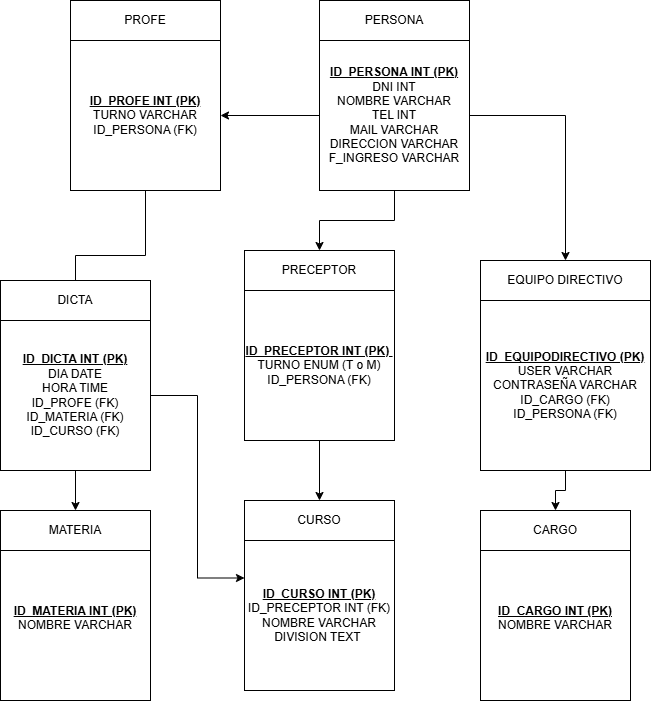

The diagram above was exported from draw.io. Its source (the exported page's mxGraphModel, read from the mxfile embedded in the PNG):
<mxGraphModel dx="1414" dy="795" grid="1" gridSize="10" guides="1" tooltips="1" connect="1" arrows="1" fold="1" page="1" pageScale="1" pageWidth="827" pageHeight="1169" math="0" shadow="0">
  <root>
    <mxCell id="0" />
    <mxCell id="1" parent="0" />
    <mxCell id="lEtmLUkSqpINxppifWYr-1" edge="1" parent="1" source="lEtmLUkSqpINxppifWYr-4" style="edgeStyle=orthogonalEdgeStyle;rounded=0;orthogonalLoop=1;jettySize=auto;html=1;" target="lEtmLUkSqpINxppifWYr-9">
      <mxGeometry relative="1" as="geometry">
        <mxPoint x="435" y="290" as="targetPoint" />
      </mxGeometry>
    </mxCell>
    <mxCell id="lEtmLUkSqpINxppifWYr-2" edge="1" parent="1" source="lEtmLUkSqpINxppifWYr-4" style="edgeStyle=orthogonalEdgeStyle;rounded=0;orthogonalLoop=1;jettySize=auto;html=1;entryX=1;entryY=0.5;entryDx=0;entryDy=0;defaultLabelBackgroundColor=page;" target="lEtmLUkSqpINxppifWYr-8">
      <mxGeometry relative="1" as="geometry" />
    </mxCell>
    <mxCell id="lEtmLUkSqpINxppifWYr-3" edge="1" parent="1" source="lEtmLUkSqpINxppifWYr-4" style="edgeStyle=orthogonalEdgeStyle;rounded=0;orthogonalLoop=1;jettySize=auto;html=1;exitX=1;exitY=0.5;exitDx=0;exitDy=0;entryX=0.5;entryY=0;entryDx=0;entryDy=0;defaultLabelBackgroundColor=page;" target="lEtmLUkSqpINxppifWYr-12">
      <mxGeometry relative="1" as="geometry" />
    </mxCell>
    <mxCell id="lEtmLUkSqpINxppifWYr-4" parent="1" style="whiteSpace=wrap;html=1;aspect=fixed;" value="&lt;div&gt;&lt;b&gt;&lt;u&gt;ID_PERSONA INT (PK)&lt;/u&gt;&lt;/b&gt;&lt;/div&gt;DNI INT&lt;div&gt;&lt;span style=&quot;background-color: transparent; color: light-dark(#000000, var(--ge-light-color, #ffffff));&quot;&gt;NOMBRE VARCHAR&lt;/span&gt;&lt;div&gt;TEL INT&lt;/div&gt;&lt;div&gt;MAIL VARCHAR&lt;/div&gt;&lt;div&gt;DIRECCION VARCHAR&lt;/div&gt;&lt;div&gt;F_INGRESO VARCHAR&lt;/div&gt;&lt;/div&gt;" vertex="1">
      <mxGeometry height="150" width="150" x="339" y="80" as="geometry" />
    </mxCell>
    <mxCell id="lEtmLUkSqpINxppifWYr-5" parent="1" style="rounded=0;whiteSpace=wrap;html=1;" value="PERSONA" vertex="1">
      <mxGeometry height="40" width="150" x="339" y="40" as="geometry" />
    </mxCell>
    <mxCell id="lEtmLUkSqpINxppifWYr-6" parent="1" style="rounded=0;whiteSpace=wrap;html=1;" value="PROFE" vertex="1">
      <mxGeometry height="40" width="150" x="90" y="40" as="geometry" />
    </mxCell>
    <mxCell id="lEtmLUkSqpINxppifWYr-7" edge="1" parent="1" source="lEtmLUkSqpINxppifWYr-8" style="edgeStyle=orthogonalEdgeStyle;rounded=0;orthogonalLoop=1;jettySize=auto;html=1;defaultLabelBackgroundColor=page;" target="lEtmLUkSqpINxppifWYr-24" value="">
      <mxGeometry relative="1" as="geometry" />
    </mxCell>
    <mxCell id="lEtmLUkSqpINxppifWYr-8" parent="1" style="whiteSpace=wrap;html=1;aspect=fixed;" value="&lt;b&gt;&lt;u&gt;ID_PROFE INT (PK)&lt;/u&gt;&lt;/b&gt;&lt;div&gt;TURNO VARCHAR&lt;/div&gt;&lt;div&gt;ID_PERSONA (FK)&lt;/div&gt;" vertex="1">
      <mxGeometry height="150" width="150" x="90" y="80" as="geometry" />
    </mxCell>
    <mxCell id="lEtmLUkSqpINxppifWYr-9" parent="1" style="rounded=0;whiteSpace=wrap;html=1;" value="PRECEPTOR" vertex="1">
      <mxGeometry height="40" width="150" x="264" y="290" as="geometry" />
    </mxCell>
    <mxCell id="lEtmLUkSqpINxppifWYr-10" edge="1" parent="1" source="lEtmLUkSqpINxppifWYr-11" style="edgeStyle=orthogonalEdgeStyle;rounded=0;orthogonalLoop=1;jettySize=auto;html=1;entryX=0.5;entryY=0;entryDx=0;entryDy=0;defaultLabelBackgroundColor=page;" target="lEtmLUkSqpINxppifWYr-17">
      <mxGeometry relative="1" as="geometry" />
    </mxCell>
    <mxCell id="lEtmLUkSqpINxppifWYr-11" parent="1" style="whiteSpace=wrap;html=1;aspect=fixed;" value="&lt;b&gt;&lt;u&gt;ID_PRECEPTOR INT (PK)&amp;nbsp;&lt;/u&gt;&lt;/b&gt;&lt;div&gt;&lt;span style=&quot;background-color: transparent; color: light-dark(#000000, var(--ge-light-color, #ffffff));&quot;&gt;TURNO ENUM (T o M)&lt;/span&gt;&lt;/div&gt;&lt;div&gt;ID_PERSONA (FK)&lt;/div&gt;" vertex="1">
      <mxGeometry height="150" width="150" x="264" y="330" as="geometry" />
    </mxCell>
    <mxCell id="lEtmLUkSqpINxppifWYr-12" parent="1" style="rounded=0;whiteSpace=wrap;html=1;" value="EQUIPO DIRECTIVO" vertex="1">
      <mxGeometry height="40" width="170" x="500" y="300" as="geometry" />
    </mxCell>
    <mxCell id="lEtmLUkSqpINxppifWYr-13" edge="1" parent="1" source="lEtmLUkSqpINxppifWYr-14" style="edgeStyle=orthogonalEdgeStyle;rounded=0;orthogonalLoop=1;jettySize=auto;html=1;">
      <mxGeometry relative="1" as="geometry">
        <mxPoint x="575" y="550" as="targetPoint" />
      </mxGeometry>
    </mxCell>
    <mxCell id="lEtmLUkSqpINxppifWYr-14" parent="1" style="whiteSpace=wrap;html=1;aspect=fixed;" value="&lt;div&gt;&lt;b&gt;&lt;u&gt;ID_EQUIPODIRECTIVO (PK)&lt;/u&gt;&lt;/b&gt;&lt;/div&gt;&lt;div&gt;USER VARCHAR&lt;/div&gt;&lt;div&gt;CONTRASEÑA VARCHAR&lt;/div&gt;&lt;div&gt;ID_CARGO (FK)&lt;/div&gt;&lt;div&gt;ID_PERSONA (FK)&lt;/div&gt;" vertex="1">
      <mxGeometry height="170" width="170" x="500" y="340" as="geometry" />
    </mxCell>
    <mxCell id="lEtmLUkSqpINxppifWYr-15" parent="1" style="rounded=0;whiteSpace=wrap;html=1;" value="MATERIA" vertex="1">
      <mxGeometry height="40" width="150" x="20" y="550" as="geometry" />
    </mxCell>
    <mxCell id="lEtmLUkSqpINxppifWYr-16" parent="1" style="whiteSpace=wrap;html=1;aspect=fixed;" value="&lt;b&gt;&lt;u&gt;ID_MATERIA INT (PK)&lt;/u&gt;&lt;/b&gt;&lt;div&gt;NOMBRE VARCHAR&lt;/div&gt;&lt;div&gt;&lt;br&gt;&lt;/div&gt;" vertex="1">
      <mxGeometry height="150" width="150" x="20" y="590" as="geometry" />
    </mxCell>
    <mxCell id="lEtmLUkSqpINxppifWYr-17" parent="1" style="rounded=0;whiteSpace=wrap;html=1;" value="CURSO" vertex="1">
      <mxGeometry height="40" width="150" x="264" y="540" as="geometry" />
    </mxCell>
    <mxCell id="lEtmLUkSqpINxppifWYr-18" parent="1" style="whiteSpace=wrap;html=1;aspect=fixed;" value="&lt;div&gt;&lt;b&gt;&lt;u&gt;ID_CURSO INT (PK)&lt;/u&gt;&lt;/b&gt;&lt;/div&gt;&lt;div&gt;ID_PRECEPTOR INT (FK)&lt;/div&gt;&lt;div&gt;NOMBRE VARCHAR&lt;/div&gt;&lt;div&gt;DIVISION TEXT&amp;nbsp;&lt;/div&gt;" vertex="1">
      <mxGeometry height="150" width="150" x="264" y="580" as="geometry" />
    </mxCell>
    <mxCell id="lEtmLUkSqpINxppifWYr-19" parent="1" style="rounded=0;whiteSpace=wrap;html=1;" value="CARGO" vertex="1">
      <mxGeometry height="40" width="150" x="500" y="550" as="geometry" />
    </mxCell>
    <mxCell id="lEtmLUkSqpINxppifWYr-20" parent="1" style="whiteSpace=wrap;html=1;aspect=fixed;" value="&lt;div&gt;&lt;b&gt;&lt;u&gt;ID_CARGO INT (PK)&lt;/u&gt;&lt;/b&gt;&lt;/div&gt;&lt;div&gt;NOMBRE VARCHAR&lt;/div&gt;&lt;div&gt;&lt;br&gt;&lt;/div&gt;" vertex="1">
      <mxGeometry height="150" width="150" x="500" y="590" as="geometry" />
    </mxCell>
    <mxCell id="lEtmLUkSqpINxppifWYr-21" parent="1" style="rounded=0;whiteSpace=wrap;html=1;" value="DICTA" vertex="1">
      <mxGeometry height="40" width="150" x="20" y="320" as="geometry" />
    </mxCell>
    <mxCell id="lEtmLUkSqpINxppifWYr-22" edge="1" parent="1" source="lEtmLUkSqpINxppifWYr-24" style="edgeStyle=orthogonalEdgeStyle;rounded=0;orthogonalLoop=1;jettySize=auto;html=1;exitX=0.5;exitY=1;exitDx=0;exitDy=0;entryX=0.5;entryY=0;entryDx=0;entryDy=0;defaultLabelBackgroundColor=page;" target="lEtmLUkSqpINxppifWYr-15">
      <mxGeometry relative="1" as="geometry" />
    </mxCell>
    <mxCell id="lEtmLUkSqpINxppifWYr-23" edge="1" parent="1" source="lEtmLUkSqpINxppifWYr-24" style="edgeStyle=orthogonalEdgeStyle;rounded=0;orthogonalLoop=1;jettySize=auto;html=1;exitX=1;exitY=0.5;exitDx=0;exitDy=0;entryX=0;entryY=0.25;entryDx=0;entryDy=0;defaultLabelBackgroundColor=page;" target="lEtmLUkSqpINxppifWYr-18">
      <mxGeometry relative="1" as="geometry" />
    </mxCell>
    <mxCell id="lEtmLUkSqpINxppifWYr-24" parent="1" style="whiteSpace=wrap;html=1;aspect=fixed;" value="&lt;div&gt;&lt;b&gt;&lt;u&gt;ID_DICTA INT (PK)&lt;/u&gt;&lt;/b&gt;&lt;/div&gt;&lt;div&gt;&lt;span style=&quot;background-color: transparent; color: light-dark(#000000, var(--ge-light-color, #ffffff));&quot;&gt;DIA DATE&lt;/span&gt;&lt;/div&gt;&lt;div&gt;&lt;span style=&quot;background-color: transparent; color: light-dark(#000000, var(--ge-light-color, #ffffff));&quot;&gt;HORA TIME&lt;/span&gt;&lt;/div&gt;&lt;div&gt;ID_PROFE (FK)&lt;/div&gt;&lt;div&gt;ID_MATERIA (FK)&lt;/div&gt;&lt;div&gt;ID_CURSO (FK)&lt;/div&gt;" vertex="1">
      <mxGeometry height="150" width="150" x="20" y="360" as="geometry" />
    </mxCell>
  </root>
</mxGraphModel>